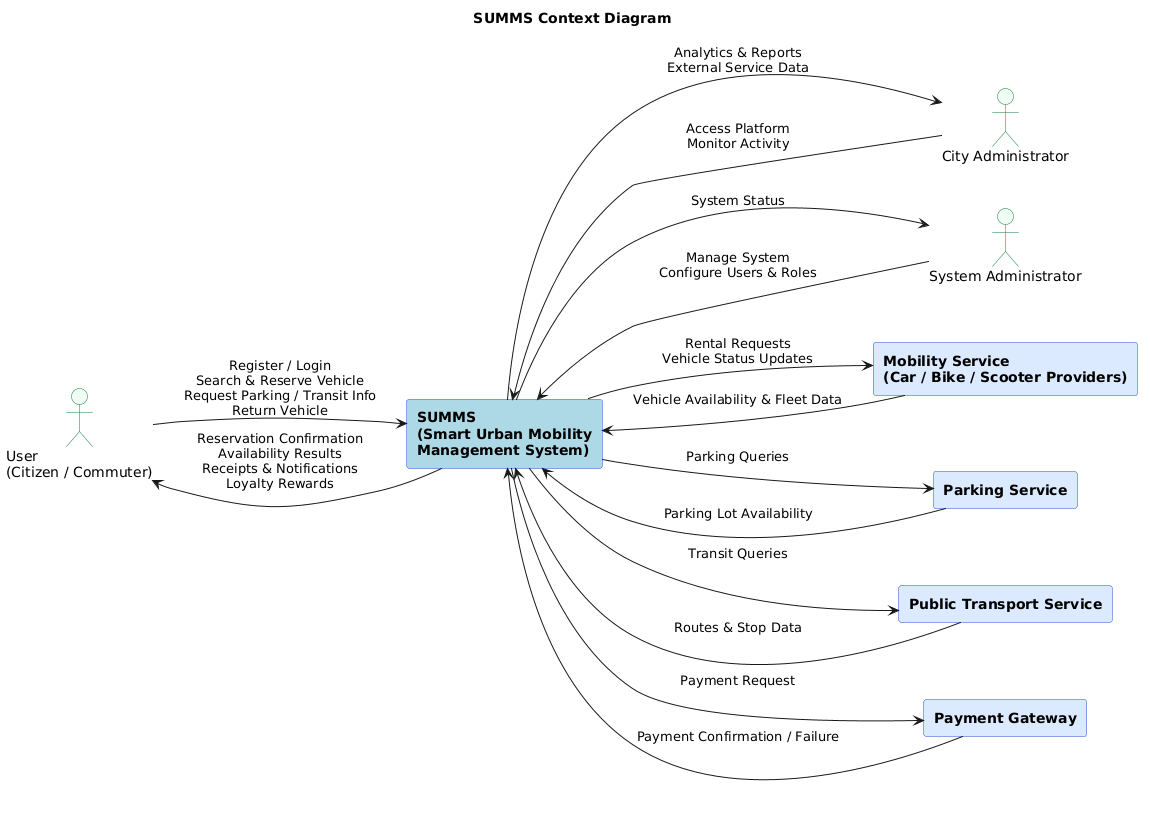

The diagram above was rendered by PlantUML. Its source (embedded in the PNG):
@startuml
left to right direction
  title SUMMS Context Diagram

  skinparam rectangle {
    BackgroundColor #dbeafe
    BorderColor #1d4ed8
    FontStyle bold
  }

  skinparam actor {
    BackgroundColor #f0fdf4
    BorderColor #15803d
  }

  actor "User\n(Citizen / Commuter)" as User
  actor "City Administrator" as CityAdmin
  actor "System Administrator" as SysAdmin

  rectangle "Mobility Service\n(Car / Bike / Scooter Providers)" as MobilityService
  rectangle "Parking Service" as ParkingService
  rectangle "Public Transport Service" as TransitService
  rectangle "Payment Gateway" as PaymentGateway

  rectangle "SUMMS\n(Smart Urban Mobility\nManagement System)" as SUMMS #lightblue

  User --> SUMMS : Register / Login\nSearch & Reserve Vehicle\nRequest Parking / Transit Info\nReturn Vehicle
  SUMMS --> User : Reservation Confirmation\nAvailability Results\nReceipts & Notifications\nLoyalty Rewards

  CityAdmin --> SUMMS : Access Platform\nMonitor Activity
  SUMMS --> CityAdmin : Analytics & Reports\nExternal Service Data

  SysAdmin --> SUMMS : Manage System\nConfigure Users & Roles
  SUMMS --> SysAdmin : System Status

  MobilityService --> SUMMS : Vehicle Availability & Fleet Data
  SUMMS --> MobilityService : Rental Requests\nVehicle Status Updates

  ParkingService --> SUMMS : Parking Lot Availability
  SUMMS --> ParkingService : Parking Queries

  TransitService --> SUMMS : Routes & Stop Data
  SUMMS --> TransitService : Transit Queries

  SUMMS --> PaymentGateway : Payment Request
  PaymentGateway --> SUMMS : Payment Confirmation / Failure
@enduml